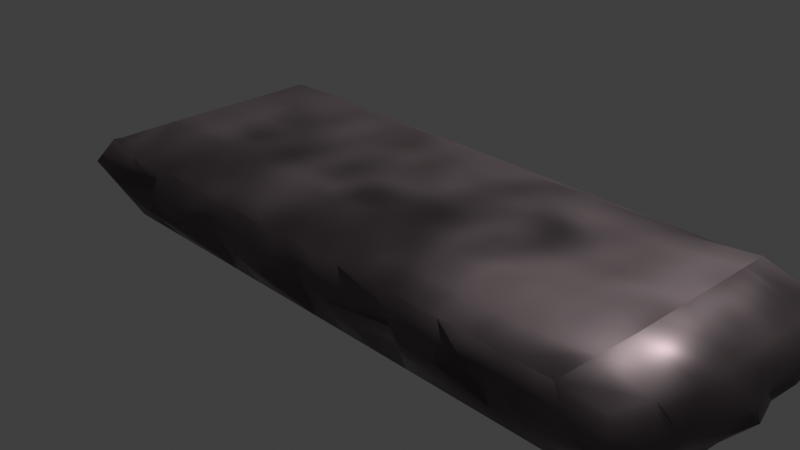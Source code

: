 # Source: 3-_4.blend  (saved by Blender 3.6.13; exported with 4.5.12 LTS)
import bpy
from mathutils import Matrix  # noqa: F401  (used for matrix-valued properties, if any)

bpy.ops.wm.read_factory_settings(use_empty=True)
scene = bpy.context.scene
scene.name = 'Scene'

# ---- collections
col_collection = bpy.data.collections.new('Collection'); scene.collection.children.link(col_collection)

# ---- materials (node trees are filled in below, after node groups)
mat_material_002 = bpy.data.materials.new('Material.002')
mat_material_002.use_transparent_shadow = False
mat_material_002.metallic = 0.08955

# ---- material node trees
mat_material_002.use_nodes = True; mat_material_002.node_tree.nodes.clear()
_N = mat_material_002.node_tree.nodes; _L = mat_material_002.node_tree.links
n0 = _N.new('ShaderNodeOutputMaterial'); n0.name = 'Material Output'; n0.location = (381, 404)
n1 = _N.new('ShaderNodeBump'); n1.name = 'Bump'; n1.location = (-124, 155)
n1.inputs[1].default_value = 1.0
n1.inputs[2].default_value = 1.0
n2 = _N.new('ShaderNodeTexVoronoi'); n2.name = 'Voronoi Texture'; n2.location = (-355, 115)
n2.inputs[2].default_value = 0.8
n3 = _N.new('ShaderNodeTexCoord'); n3.name = 'Texture Coordinate'; n3.location = (-934, 133)
n4 = _N.new('ShaderNodeTexNoise'); n4.name = 'Noise Texture'; n4.location = (-533, 110)
n4.inputs[2].default_value = 19.5
n4.inputs[3].default_value = 15.0
n4.inputs[4].default_value = 0.6933
n5 = _N.new('ShaderNodeBsdfPrincipled'); n5.name = 'Principled BSDF'; n5.location = (116, 430)
n5.inputs[0].default_value = (0.1467, 0.1175, 0.1243, 1.0)
n5.inputs[3].default_value = 1.0
n5.inputs[27].default_value = (0.0, 0.0, 0.0, 1.0)
n6 = _N.new('ShaderNodeMapping'); n6.name = 'Mapping'; n6.location = (-735, 127)
n7 = _N.new('ShaderNodeTexNoise'); n7.name = 'Noise Texture.001'; n7.location = (-504, 430)
n7.inputs[4].default_value = 0.6
n8 = _N.new('ShaderNodeTexCoord'); n8.name = 'Texture Coordinate.001'; n8.location = (-1027, 524)
n9 = _N.new('ShaderNodeMapping'); n9.name = 'Mapping.001'; n9.location = (-748, 610)
n10 = _N.new('ShaderNodeValToRGB'); n10.name = 'Color Ramp.001'; n10.location = (-269, 381)
while len(n10.color_ramp.elements) > 1: n10.color_ramp.elements.remove(n10.color_ramp.elements[-1])
n10.color_ramp.elements[0].position = 0.2436; n10.color_ramp.elements[0].color = (0.0, 0.0, 0.0, 1.0)
_e = n10.color_ramp.elements.new(0.7091); _e.color = (1.0, 1.0, 1.0, 1.0)
n11 = _N.new('ShaderNodeValToRGB'); n11.name = 'Color Ramp'; n11.location = (-227, 604)
while len(n11.color_ramp.elements) > 1: n11.color_ramp.elements.remove(n11.color_ramp.elements[-1])
n11.color_ramp.elements[0].position = 0.1018; n11.color_ramp.elements[0].color = (0.0, 0.0, 0.0, 1.0)
_e = n11.color_ramp.elements.new(0.4982); _e.color = (1.0, 0.9068, 0.8795, 1.0)
n11.inputs[0].default_value = 0.5509
_L.new(n5.outputs[0], n0.inputs[0])
_L.new(n3.outputs[2], n6.inputs[0])
_L.new(n11.outputs[0], n5.inputs[1])
_L.new(n1.outputs[0], n5.inputs[5])
_L.new(n2.outputs[1], n1.inputs[3])
_L.new(n4.outputs[1], n2.inputs[0])
_L.new(n6.outputs[0], n4.inputs[0])
_L.new(n10.outputs[0], n5.inputs[2])
_L.new(n7.outputs[1], n10.inputs[0])
_L.new(n8.outputs[2], n9.inputs[0])
_L.new(n9.outputs[0], n7.inputs[0])
n0.is_active_output = True

# ---- world
world_world = bpy.data.worlds.new('World'); scene.world = world_world
world_world.use_nodes = True; world_world.node_tree.nodes.clear()
_N = world_world.node_tree.nodes; _L = world_world.node_tree.links
n0 = _N.new('ShaderNodeOutputWorld'); n0.name = 'World Output'; n0.location = (300, 300)
n1 = _N.new('ShaderNodeBackground'); n1.name = 'Background'; n1.location = (10, 300)
n1.inputs[0].default_value = (0.05088, 0.05088, 0.05088, 1.0)
_L.new(n1.outputs[0], n0.inputs[0])
n0.is_active_output = True
world_world.color = (0.05088, 0.05088, 0.05088)
world_world.use_sun_shadow = False
world_world.sun_shadow_jitter_overblur = 0.0

# ---- cameras
cam_camera = bpy.data.cameras.new('Camera')
cam_camera.clip_end = 100.0
cam_camera.ortho_scale = 7.314

# ---- lights
light_light = bpy.data.lights.new('Light', 'POINT')
light_light.transmission_factor = 0.0
light_light.energy = 1000.0
light_light.shadow_soft_size = 0.1
light_light.shadow_maximum_resolution = 0.006
light_light.use_absolute_resolution = True
light_sun = bpy.data.lights.new('Sun', 'SUN')
light_sun.transmission_factor = 0.0
light_sun.energy = 1.0

# ---- meshes
me_cube_001 = bpy.data.meshes.new('Cube.001')
me_cube_001.from_pydata([(-3.211, -1.27, -0.3723), (-3.35, -1.27, 0.2351), (-3.27, 1.203, -0.463), (-3.373, 1.281, 0.07706), (3.61, -1.229, -0.4925), (3.623, -1.348, 0.186), (3.719, 1.174, -0.5034), (3.704, 1.265, 0.2552), (3.179, 1.337, -0.5034), (-2.655, 1.337, -0.5034), (-2.655, 1.408, 0.2676), (3.179, 1.408, 0.2676), (-2.655, -1.381, -0.4269), (3.179, -1.381, -0.4269), (3.179, -1.426, 0.2865), (-2.655, -1.426, 0.2865), (-3.517, 0.8916, -0.5304), (-3.517, 0.3021, -0.5304), (-3.517, -0.2873, -0.5304), (-3.517, -0.8768, -0.5304), (-3.656, -0.8768, 0.07706), (-3.656, -0.2873, 0.07706), (-3.656, 0.3021, 0.07706), (-3.656, 0.8916, 0.07706), (3.869, -0.8768, -0.5417), (3.869, -0.2873, -0.5417), (3.869, 0.3021, -0.5417), (3.869, 0.8916, -0.5417), (4.032, 1.008, 0.3301), (4.032, 0.4181, 0.3301), (4.032, -0.1714, 0.3301), (4.032, -0.7609, 0.3301), (3.421, 1.015, 0.5273), (3.421, 0.4251, 0.5273), (3.421, -0.1643, 0.5273), (3.421, -0.7538, 0.5273), (-2.655, 0.8916, 0.5417), (-2.655, 0.3021, 0.5417), (-2.655, -0.2873, 0.5417), (-2.655, -0.8768, 0.5417), (-2.655, 0.8916, -0.5417), (-2.655, 0.3021, -0.5417), (-2.655, -0.2873, -0.5417), (-2.655, -0.8768, -0.5417), (3.179, 0.8916, -0.5417), (3.179, 0.3021, -0.5417), (3.179, -0.2873, -0.5417), (3.179, -0.8768, -0.5417), (2.732, 1.337, -0.5034), (2.732, 1.408, 0.2676), (2.732, -1.381, -0.4269), (2.732, -1.426, 0.2865), (2.732, 0.8916, -0.5417), (2.732, 0.3021, -0.5417), (2.732, -0.2873, -0.5417), (2.732, -0.8768, -0.5417), (2.691, 0.9345, 0.4886), (2.691, 0.345, 0.4886), (2.691, -0.2444, 0.4886), (2.691, -0.8339, 0.4886), (2.374, 1.337, -0.5034), (1.959, 1.337, -0.5034), (1.545, 1.337, -0.5034), (1.13, 1.337, -0.5034), (0.716, 1.337, -0.5034), (0.3015, 1.337, -0.5034), (-0.1129, 1.337, -0.5034), (-0.5273, 1.337, -0.5034), (-0.9417, 1.337, -0.5034), (-1.356, 1.337, -0.5034), (-1.771, 1.337, -0.5034), (-2.185, 1.337, -0.5034), (2.374, -1.426, 0.2865), (1.959, -1.426, 0.2865), (1.545, -1.426, 0.2865), (1.13, -1.426, 0.2865), (0.716, -1.426, 0.2865), (0.3015, -1.426, 0.2865), (-0.1129, -1.426, 0.2865), (-0.5273, -1.426, 0.2865), (-0.9417, -1.426, 0.2865), (-1.356, -1.426, 0.2865), (-1.771, -1.426, 0.2865), (-2.185, -1.426, 0.2865), (2.374, 0.8916, -0.5417), (1.959, 0.8916, -0.5417), (1.545, 0.8916, -0.5417), (1.13, 0.8916, -0.5417), (0.716, 0.8916, -0.5417), (0.3015, 0.8916, -0.5417), (-0.1129, 0.8916, -0.5417), (-0.5273, 0.8916, -0.5417), (-0.9417, 0.8916, -0.5417), (-1.356, 0.8916, -0.5417), (-1.771, 0.8916, -0.5417), (-2.185, 0.8916, -0.5417), (2.374, 0.3021, -0.5417), (1.959, 0.3021, -0.5417), (1.545, 0.3021, -0.5417), (1.13, 0.3021, -0.5417), (0.716, 0.3021, -0.5417), (0.3015, 0.3021, -0.5417), (-0.1129, 0.3021, -0.5417), (-0.5273, 0.3021, -0.5417), (-0.9417, 0.3021, -0.5417), (-1.356, 0.3021, -0.5417), (-1.771, 0.3021, -0.5417), (-2.185, 0.3021, -0.5417), (2.374, -0.2873, -0.5417), (1.959, -0.2873, -0.5417), (1.545, -0.2873, -0.5417), (1.13, -0.2873, -0.5417), (0.716, -0.2873, -0.5417), (0.3015, -0.2873, -0.5417), (-0.1129, -0.2873, -0.5417), (-0.5273, -0.2873, -0.5417), (-0.9417, -0.2873, -0.5417), (-1.356, -0.2873, -0.5417), (-1.771, -0.2873, -0.5417), (-2.185, -0.2873, -0.5417), (2.374, -0.8768, -0.5417), (1.959, -0.8768, -0.5417), (1.545, -0.8768, -0.5417), (1.13, -0.8768, -0.5417), (0.716, -0.8768, -0.5417), (0.3015, -0.8768, -0.5417), (-0.1129, -0.8768, -0.5417), (-0.5273, -0.8768, -0.5417), (-0.9417, -0.8768, -0.5417), (-1.356, -0.8768, -0.5417), (-1.771, -0.8768, -0.5417), (-2.185, -0.8768, -0.5417), (-2.185, 1.408, 0.2676), (-1.771, 1.408, 0.2676), (-1.356, 1.408, 0.2676), (-0.9417, 1.408, 0.2676), (-0.5273, 1.408, 0.2676), (-0.1129, 1.408, 0.2676), (0.3015, 1.408, 0.2676), (0.716, 1.408, 0.2676), (1.13, 1.408, 0.2676), (1.545, 1.408, 0.2676), (1.959, 1.408, 0.2676), (2.374, 1.408, 0.2676), (-2.185, -1.381, -0.4269), (-1.771, -1.381, -0.4269), (-1.356, -1.381, -0.4269), (-0.9417, -1.381, -0.4269), (-0.5273, -1.381, -0.4269), (-0.1129, -1.381, -0.4269), (0.3015, -1.381, -0.4269), (0.716, -1.381, -0.4269), (1.13, -1.381, -0.4269), (1.545, -1.381, -0.4269), (1.959, -1.381, -0.4269), (2.374, -1.381, -0.4269), (-2.189, 0.8953, 0.5371), (-1.777, 0.8986, 0.533), (-1.366, 0.9019, 0.5289), (-0.9548, 0.9052, 0.5248), (-0.5435, 0.9085, 0.5207), (-0.1323, 0.9118, 0.5166), (0.279, 0.9151, 0.5125), (0.6903, 0.9184, 0.5085), (1.102, 0.9217, 0.5044), (1.513, 0.925, 0.5003), (1.924, 0.9283, 0.4962), (2.335, 0.9316, 0.4921), (-2.189, 0.3059, 0.5371), (-1.777, 0.3092, 0.533), (-1.366, 0.3125, 0.5289), (-0.9548, 0.3158, 0.5248), (-0.5435, 0.3191, 0.5207), (-0.1323, 0.3224, 0.5166), (0.279, 0.3257, 0.5125), (0.6903, 0.329, 0.5085), (1.102, 0.3323, 0.5044), (1.513, 0.3356, 0.5003), (1.924, 0.3389, 0.4962), (2.335, 0.3422, 0.4921), (-2.189, -0.2836, 0.5371), (-1.777, -0.2803, 0.533), (-1.366, -0.277, 0.5289), (-0.9548, -0.2737, 0.5248), (-0.5435, -0.2704, 0.5207), (-0.1323, -0.2671, 0.5166), (0.279, -0.2638, 0.5125), (0.6903, -0.2605, 0.5085), (1.102, -0.2572, 0.5044), (1.513, -0.2539, 0.5003), (1.924, -0.2506, 0.4962), (2.335, -0.2473, 0.4921), (-2.189, -0.8731, 0.5371), (-1.777, -0.8698, 0.533), (-1.366, -0.8665, 0.5289), (-0.9548, -0.8632, 0.5248), (-0.5435, -0.8599, 0.5207), (-0.1323, -0.8566, 0.5166), (0.279, -0.8533, 0.5125), (0.6903, -0.85, 0.5085), (1.102, -0.8467, 0.5044), (1.513, -0.8434, 0.5003), (1.924, -0.8401, 0.4962), (2.335, -0.8368, 0.4921), (-3.46, -1.455, -0.01528), (-3.547, 1.321, -0.1869), (3.926, 1.298, -0.1089), (3.781, -1.555, -0.1675), (3.437, -1.569, 0.01875), (-2.793, -1.597, -0.01455), (-2.837, 1.46, -0.102), (3.361, 1.46, -0.102), (4.218, 0.9129, -0.08694), (4.192, 0.3703, -0.08694), (4.268, -0.3015, -0.08694), (4.002, -0.8821, -0.08694), (-3.771, -0.9257, -0.2212), (-3.83, -0.3049, -0.2212), (-3.819, 0.3748, -0.2212), (-3.867, 0.985, -0.2212), (2.886, 1.46, -0.102), (2.93, -1.597, -0.01455), (-2.337, 1.46, -0.102), (-1.897, 1.46, -0.102), (-1.457, 1.46, -0.102), (-1.017, 1.46, -0.102), (-0.5764, 1.46, -0.102), (-0.1362, 1.46, -0.102), (0.3041, 1.46, -0.102), (0.7443, 1.46, -0.102), (1.198, 1.506, -0.102), (1.638, 1.506, -0.102), (2.091, 1.525, -0.102), (2.518, 1.506, -0.102), (2.608, -1.498, -0.2093), (2.109, -1.597, -0.01455), (1.669, -1.597, -0.01455), (1.43, -1.452, -0.01938), (0.7883, -1.597, -0.01455), (0.2099, -1.527, 0.1383), (-0.04623, -1.709, -0.01455), (-0.5062, -1.656, -0.01455), (-1.047, -1.557, 0.12), (-1.439, -1.735, -0.01455), (-1.879, -1.735, -0.01455), (-2.199, -1.484, 0.02737), (-3.517, 0.06098, -0.5304), (-3.656, 0.06098, 0.07706), (3.869, 0.06098, -0.5417), (4.032, 0.1769, 0.3301), (3.421, 0.184, 0.5273), (-2.655, 0.06098, 0.5417), (-2.655, 0.06098, -0.5417), (3.179, 0.06098, -0.5417), (2.691, 0.1039, 0.4886), (2.732, 0.06098, -0.5417), (-2.185, 0.06098, -0.5417), (-1.771, 0.06098, -0.5417), (-1.356, 0.06098, -0.5417), (-0.9417, 0.06098, -0.5417), (-0.5273, 0.06098, -0.5417), (-0.1129, 0.06098, -0.5417), (0.3015, 0.06098, -0.5417), (0.716, 0.06098, -0.5417), (1.13, 0.06098, -0.5417), (1.545, 0.06098, -0.5417), (1.959, 0.06098, -0.5417), (2.374, 0.06098, -0.5417), (2.335, 0.101, 0.4921), (1.924, 0.09773, 0.4962), (1.513, 0.09443, 0.5003), (1.102, 0.09113, 0.5044), (0.6903, 0.08783, 0.5085), (0.279, 0.08453, 0.5125), (-0.1323, 0.08123, 0.5166), (-0.5435, 0.07793, 0.5207), (-0.9548, 0.07462, 0.5248), (-1.366, 0.07132, 0.5289), (-1.777, 0.06802, 0.533), (-2.189, 0.06472, 0.5371), (-3.824, 0.03841, -0.2212), (4.165, 0.04578, -0.08694), (-3.517, 0.5969, -0.5304), (-3.656, 0.5969, 0.07706), (3.869, 0.5969, -0.5417), (4.032, 0.7128, 0.3301), (3.421, 0.7199, 0.5273), (-2.655, 0.5969, 0.5417), (-2.655, 0.5969, -0.5417), (3.179, 0.5969, -0.5417), (2.691, 0.6398, 0.4886), (2.732, 0.5969, -0.5417), (-2.185, 0.5969, -0.5417), (-1.771, 0.5969, -0.5417), (-1.356, 0.5969, -0.5417), (-0.9417, 0.5969, -0.5417), (-0.5273, 0.5969, -0.5417), (-0.1129, 0.5969, -0.5417), (0.3015, 0.5969, -0.5417), (0.716, 0.5969, -0.5417), (1.13, 0.5969, -0.5417), (1.545, 0.5969, -0.5417), (1.959, 0.5969, -0.5417), (2.374, 0.5969, -0.5417), (2.335, 0.6369, 0.4921), (1.924, 0.6336, 0.4962), (1.513, 0.6303, 0.5003), (1.102, 0.627, 0.5044), (0.6903, 0.6237, 0.5085), (0.279, 0.6204, 0.5125), (-0.1323, 0.6171, 0.5166), (-0.5435, 0.6138, 0.5207), (-0.9548, 0.6105, 0.5248), (-1.366, 0.6072, 0.5289), (-1.777, 0.6039, 0.533), (-2.189, 0.6006, 0.5371), (-3.867, 0.6772, -0.2212), (4.165, 0.6416, -0.08694), (-3.517, -0.6142, -0.5304), (-3.656, -0.6142, 0.07706), (3.869, -0.6142, -0.5417), (4.032, -0.4983, 0.3301), (3.421, -0.4912, 0.5273), (-2.655, -0.6142, 0.5417), (-2.655, -0.6142, -0.5417), (3.179, -0.6142, -0.5417), (2.691, -0.5713, 0.4886), (2.732, -0.6142, -0.5417), (-2.185, -0.6142, -0.5417), (-1.771, -0.6142, -0.5417), (-1.356, -0.6142, -0.5417), (-0.9417, -0.6142, -0.5417), (-0.5273, -0.6142, -0.5417), (-0.1129, -0.6142, -0.5417), (0.3015, -0.6142, -0.5417), (0.716, -0.6142, -0.5417), (1.13, -0.6142, -0.5417), (1.545, -0.6142, -0.5417), (1.959, -0.6142, -0.5417), (2.374, -0.6142, -0.5417), (2.335, -0.5742, 0.4921), (1.924, -0.5775, 0.4962), (1.513, -0.5808, 0.5003), (1.102, -0.5841, 0.5044), (0.6903, -0.5874, 0.5085), (0.279, -0.5907, 0.5125), (-0.1323, -0.594, 0.5166), (-0.5435, -0.5973, 0.5207), (-0.9548, -0.6006, 0.5248), (-1.366, -0.6039, 0.5289), (-1.777, -0.6072, 0.533), (-2.189, -0.6105, 0.5371), (-3.872, -0.6575, -0.2212), (4.184, -0.5879, -0.08694), (-3.364, -1.074, -0.4514), (3.828, -1.055, 0.258), (3.3, -1.09, 0.4069), (-2.655, -1.152, 0.4141), (-2.655, -1.129, -0.4843), (3.179, -1.129, -0.4843), (-3.503, -1.074, 0.1561), (3.74, -1.053, -0.5171), (2.732, -1.129, -0.4843), (2.712, -1.13, 0.3876), (-2.185, -1.129, -0.4843), (-1.771, -1.129, -0.4843), (-1.356, -1.129, -0.4843), (-0.9417, -1.129, -0.4843), (-0.5273, -1.129, -0.4843), (-0.1129, -1.129, -0.4843), (0.3015, -1.129, -0.4843), (0.716, -1.129, -0.4843), (1.13, -1.129, -0.4843), (1.545, -1.129, -0.4843), (1.959, -1.129, -0.4843), (2.374, -1.129, -0.4843), (2.354, -1.132, 0.3893), (1.942, -1.133, 0.3914), (1.529, -1.135, 0.3934), (1.116, -1.137, 0.3955), (0.7031, -1.138, 0.3975), (0.2903, -1.14, 0.3995), (-0.1226, -1.141, 0.4016), (-0.5354, -1.143, 0.4036), (-0.9482, -1.145, 0.4057), (-1.361, -1.146, 0.4077), (-1.774, -1.148, 0.4098), (-2.187, -1.15, 0.4118), (-3.645, -1.193, -0.1183), (3.983, -1.211, -0.1272)], [], [(219, 23, 3, 205), (211, 11, 7, 206), (389, 355, 5, 207), (209, 15, 1, 204), (359, 361, 4, 13), (357, 360, 1, 15), (355, 356, 14, 5), (387, 357, 15, 83), (354, 358, 12, 0), (362, 359, 13, 50), (207, 5, 14, 208), (245, 83, 15, 209), (205, 3, 10, 210), (220, 49, 11, 211), (48, 8, 44, 52), (291, 289, 45, 53), (255, 253, 46, 54), (327, 325, 47, 55), (2, 9, 40, 16), (282, 288, 41, 17), (246, 252, 42, 18), (318, 324, 43, 19), (132, 10, 36, 156), (315, 287, 37, 168), (279, 251, 38, 180), (351, 323, 39, 192), (7, 11, 32, 28), (285, 286, 33, 29), (249, 250, 34, 30), (321, 322, 35, 31), (10, 3, 23, 36), (287, 283, 22, 37), (251, 247, 21, 38), (323, 319, 20, 39), (8, 6, 27, 44), (289, 284, 26, 45), (253, 248, 25, 46), (325, 320, 24, 47), (206, 7, 28, 212), (317, 285, 29, 213), (281, 249, 30, 214), (353, 321, 31, 215), (388, 360, 20, 216), (352, 319, 21, 217), (280, 247, 22, 218), (316, 283, 23, 219), (322, 326, 59, 35), (250, 254, 58, 34), (286, 290, 57, 33), (11, 49, 56, 32), (339, 327, 55, 120), (267, 255, 54, 108), (303, 291, 53, 96), (60, 48, 52, 84), (233, 143, 49, 220), (208, 14, 51, 221), (375, 362, 50, 155), (356, 363, 51, 14), (358, 364, 144, 12), (364, 365, 145, 144), (365, 366, 146, 145), (366, 367, 147, 146), (367, 368, 148, 147), (368, 369, 149, 148), (369, 370, 150, 149), (370, 371, 151, 150), (371, 372, 152, 151), (372, 373, 153, 152), (373, 374, 154, 153), (374, 375, 155, 154), (210, 10, 132, 222), (222, 132, 133, 223), (223, 133, 134, 224), (224, 134, 135, 225), (225, 135, 136, 226), (226, 136, 137, 227), (227, 137, 138, 228), (228, 138, 139, 229), (229, 139, 140, 230), (230, 140, 141, 231), (231, 141, 142, 232), (232, 142, 143, 233), (9, 71, 95, 40), (71, 70, 94, 95), (70, 69, 93, 94), (69, 68, 92, 93), (68, 67, 91, 92), (67, 66, 90, 91), (66, 65, 89, 90), (65, 64, 88, 89), (64, 63, 87, 88), (63, 62, 86, 87), (62, 61, 85, 86), (61, 60, 84, 85), (288, 292, 107, 41), (292, 293, 106, 107), (293, 294, 105, 106), (294, 295, 104, 105), (295, 296, 103, 104), (296, 297, 102, 103), (297, 298, 101, 102), (298, 299, 100, 101), (299, 300, 99, 100), (300, 301, 98, 99), (301, 302, 97, 98), (302, 303, 96, 97), (252, 256, 119, 42), (256, 257, 118, 119), (257, 258, 117, 118), (258, 259, 116, 117), (259, 260, 115, 116), (260, 261, 114, 115), (261, 262, 113, 114), (262, 263, 112, 113), (263, 264, 111, 112), (264, 265, 110, 111), (265, 266, 109, 110), (266, 267, 108, 109), (324, 328, 131, 43), (328, 329, 130, 131), (329, 330, 129, 130), (330, 331, 128, 129), (331, 332, 127, 128), (332, 333, 126, 127), (333, 334, 125, 126), (334, 335, 124, 125), (335, 336, 123, 124), (336, 337, 122, 123), (337, 338, 121, 122), (338, 339, 120, 121), (326, 340, 203, 59), (340, 341, 202, 203), (341, 342, 201, 202), (342, 343, 200, 201), (343, 344, 199, 200), (344, 345, 198, 199), (345, 346, 197, 198), (346, 347, 196, 197), (347, 348, 195, 196), (348, 349, 194, 195), (349, 350, 193, 194), (350, 351, 192, 193), (254, 268, 191, 58), (268, 269, 190, 191), (269, 270, 189, 190), (270, 271, 188, 189), (271, 272, 187, 188), (272, 273, 186, 187), (273, 274, 185, 186), (274, 275, 184, 185), (275, 276, 183, 184), (276, 277, 182, 183), (277, 278, 181, 182), (278, 279, 180, 181), (290, 304, 179, 57), (304, 305, 178, 179), (305, 306, 177, 178), (306, 307, 176, 177), (307, 308, 175, 176), (308, 309, 174, 175), (309, 310, 173, 174), (310, 311, 172, 173), (311, 312, 171, 172), (312, 313, 170, 171), (313, 314, 169, 170), (314, 315, 168, 169), (49, 143, 167, 56), (143, 142, 166, 167), (142, 141, 165, 166), (141, 140, 164, 165), (140, 139, 163, 164), (139, 138, 162, 163), (138, 137, 161, 162), (137, 136, 160, 161), (136, 135, 159, 160), (135, 134, 158, 159), (134, 133, 157, 158), (133, 132, 156, 157), (221, 51, 72, 234), (234, 72, 73, 235), (235, 73, 74, 236), (236, 74, 75, 237), (237, 75, 76, 238), (238, 76, 77, 239), (239, 77, 78, 240), (240, 78, 79, 241), (241, 79, 80, 242), (242, 80, 81, 243), (243, 81, 82, 244), (244, 82, 83, 245), (363, 376, 72, 51), (376, 377, 73, 72), (377, 378, 74, 73), (378, 379, 75, 74), (379, 380, 76, 75), (380, 381, 77, 76), (381, 382, 78, 77), (382, 383, 79, 78), (383, 384, 80, 79), (384, 385, 81, 80), (385, 386, 82, 81), (386, 387, 83, 82), (145, 244, 245, 144), (146, 243, 244, 145), (147, 242, 243, 146), (148, 241, 242, 147), (149, 240, 241, 148), (150, 239, 240, 149), (151, 238, 239, 150), (152, 237, 238, 151), (153, 236, 237, 152), (154, 235, 236, 153), (155, 234, 235, 154), (50, 221, 234, 155), (61, 232, 233, 60), (62, 231, 232, 61), (63, 230, 231, 62), (64, 229, 230, 63), (65, 228, 229, 64), (66, 227, 228, 65), (67, 226, 227, 66), (68, 225, 226, 67), (69, 224, 225, 68), (70, 223, 224, 69), (71, 222, 223, 70), (9, 210, 222, 71), (13, 208, 221, 50), (60, 233, 220, 48), (282, 316, 219, 16), (246, 280, 218, 17), (318, 352, 217, 18), (354, 388, 216, 19), (320, 353, 215, 24), (248, 281, 214, 25), (284, 317, 213, 26), (6, 206, 212, 27), (48, 220, 211, 8), (2, 205, 210, 9), (144, 245, 209, 12), (4, 207, 208, 13), (12, 209, 204, 0), (361, 389, 207, 4), (8, 211, 206, 6), (16, 219, 205, 2), (26, 213, 281, 248), (18, 217, 280, 246), (169, 168, 279, 278), (170, 169, 278, 277), (171, 170, 277, 276), (172, 171, 276, 275), (173, 172, 275, 274), (174, 173, 274, 273), (175, 174, 273, 272), (176, 175, 272, 271), (177, 176, 271, 270), (178, 177, 270, 269), (179, 178, 269, 268), (57, 179, 268, 254), (97, 96, 267, 266), (98, 97, 266, 265), (99, 98, 265, 264), (100, 99, 264, 263), (101, 100, 263, 262), (102, 101, 262, 261), (103, 102, 261, 260), (104, 103, 260, 259), (105, 104, 259, 258), (106, 105, 258, 257), (107, 106, 257, 256), (41, 107, 256, 252), (96, 53, 255, 267), (33, 57, 254, 250), (217, 21, 247, 280), (213, 29, 249, 281), (45, 26, 248, 253), (37, 22, 247, 251), (29, 33, 250, 249), (168, 37, 251, 279), (17, 41, 252, 246), (53, 45, 253, 255), (27, 212, 317, 284), (17, 218, 316, 282), (157, 156, 315, 314), (158, 157, 314, 313), (159, 158, 313, 312), (160, 159, 312, 311), (161, 160, 311, 310), (162, 161, 310, 309), (163, 162, 309, 308), (164, 163, 308, 307), (165, 164, 307, 306), (166, 165, 306, 305), (167, 166, 305, 304), (56, 167, 304, 290), (85, 84, 303, 302), (86, 85, 302, 301), (87, 86, 301, 300), (88, 87, 300, 299), (89, 88, 299, 298), (90, 89, 298, 297), (91, 90, 297, 296), (92, 91, 296, 295), (93, 92, 295, 294), (94, 93, 294, 293), (95, 94, 293, 292), (40, 95, 292, 288), (84, 52, 291, 303), (32, 56, 290, 286), (218, 22, 283, 316), (212, 28, 285, 317), (44, 27, 284, 289), (36, 23, 283, 287), (28, 32, 286, 285), (156, 36, 287, 315), (16, 40, 288, 282), (52, 44, 289, 291), (25, 214, 353, 320), (19, 216, 352, 318), (181, 180, 351, 350), (182, 181, 350, 349), (183, 182, 349, 348), (184, 183, 348, 347), (185, 184, 347, 346), (186, 185, 346, 345), (187, 186, 345, 344), (188, 187, 344, 343), (189, 188, 343, 342), (190, 189, 342, 341), (191, 190, 341, 340), (58, 191, 340, 326), (109, 108, 339, 338), (110, 109, 338, 337), (111, 110, 337, 336), (112, 111, 336, 335), (113, 112, 335, 334), (114, 113, 334, 333), (115, 114, 333, 332), (116, 115, 332, 331), (117, 116, 331, 330), (118, 117, 330, 329), (119, 118, 329, 328), (42, 119, 328, 324), (108, 54, 327, 339), (34, 58, 326, 322), (216, 20, 319, 352), (214, 30, 321, 353), (46, 25, 320, 325), (38, 21, 319, 323), (30, 34, 322, 321), (180, 38, 323, 351), (18, 42, 324, 318), (54, 46, 325, 327), (24, 215, 389, 361), (0, 204, 388, 354), (193, 192, 387, 386), (194, 193, 386, 385), (195, 194, 385, 384), (196, 195, 384, 383), (197, 196, 383, 382), (198, 197, 382, 381), (199, 198, 381, 380), (200, 199, 380, 379), (201, 200, 379, 378), (202, 201, 378, 377), (203, 202, 377, 376), (59, 203, 376, 363), (121, 120, 375, 374), (122, 121, 374, 373), (123, 122, 373, 372), (124, 123, 372, 371), (125, 124, 371, 370), (126, 125, 370, 369), (127, 126, 369, 368), (128, 127, 368, 367), (129, 128, 367, 366), (130, 129, 366, 365), (131, 130, 365, 364), (43, 131, 364, 358), (35, 59, 363, 356), (120, 55, 362, 375), (204, 1, 360, 388), (55, 47, 359, 362), (19, 43, 358, 354), (192, 39, 357, 387), (31, 35, 356, 355), (39, 20, 360, 357), (47, 24, 361, 359), (215, 31, 355, 389)])
me_cube_001.polygons.foreach_set('use_smooth', [True] * 388)
me_cube_001.polygons.foreach_set('material_index', [0, 0, 0, 0, 0, 1, 0, 1, 1, 1, 0, 0, 1, 1, 1, 1, 1, 1, 1, 1, 1, 1, 1, 1, 1, 1, 0, 0, 0, 0, 1, 1, 1, 1, 0, 0, 0, 0, 0, 0, 0, 0, 0, 0, 0, 0, 1, 1, 1, 1, 1, 1, 1, 1, 1, 0, 1, 1, 1, 1, 1, 1, 1, 1, 1, 1, 1, 1, 1, 1, 1, 1, 1, 1, 1, 1, 1, 1, 1, 1, 1, 1, 1, 1, 1, 1, 1, 1, 1, 1, 1, 1, 1, 1, 1, 1, 1, 1, 1, 1, 1, 1, 1, 1, 1, 1, 1, 1, 1, 1, 1, 1, 1, 1, 1, 1, 1, 1, 1, 1, 1, 1, 1, 1, 1, 1, 1, 1, 1, 1, 1, 1, 1, 1, 1, 1, 1, 1, 1, 1, 1, 1, 1, 1, 1, 1, 1, 1, 1, 1, 1, 1, 1, 1, 1, 1, 1, 1, 1, 1, 1, 1, 1, 1, 1, 1, 1, 1, 1, 1, 1, 1, 1, 1, 1, 1, 1, 1, 0, 0, 0, 0, 0, 0, 0, 0, 0, 0, 0, 0, 1, 1, 1, 1, 1, 1, 1, 1, 1, 1, 1, 1, 0, 0, 0, 0, 0, 0, 0, 0, 0, 0, 0, 0, 1, 1, 1, 1, 1, 1, 1, 1, 1, 1, 1, 1, 0, 1, 0, 0, 0, 0, 0, 0, 0, 0, 1, 1, 0, 0, 0, 0, 0, 0, 0, 0, 1, 1, 1, 1, 1, 1, 1, 1, 1, 1, 1, 1, 1, 1, 1, 1, 1, 1, 1, 1, 1, 1, 1, 1, 1, 1, 0, 0, 0, 1, 0, 1, 1, 1, 0, 0, 1, 1, 1, 1, 1, 1, 1, 1, 1, 1, 1, 1, 1, 1, 1, 1, 1, 1, 1, 1, 1, 1, 1, 1, 1, 1, 0, 0, 0, 1, 0, 1, 1, 1, 0, 0, 1, 1, 1, 1, 1, 1, 1, 1, 1, 1, 1, 1, 1, 1, 1, 1, 1, 1, 1, 1, 1, 1, 1, 1, 1, 1, 0, 0, 0, 1, 0, 1, 1, 1, 0, 0, 1, 1, 1, 1, 1, 1, 1, 1, 1, 1, 1, 1, 1, 1, 1, 1, 1, 1, 1, 1, 1, 1, 1, 1, 1, 1, 0, 1, 1, 1, 0, 1, 0, 0])
_uv = me_cube_001.uv_layers.new(name='UVMap')
_uv.uv.foreach_set('vector', [0.8106, 0.6317, 0.8448, 0.6306, 0.8431, 0.6817, 0.8103, 0.6732, 0.8903, 0.3665, 0.8345, 0.3828, 0.8481, 0.3207, 0.8803, 0.3058, 0.8854, 0.09101, 0.8465, 0.0945, 0.8558, 0.05686, 0.8926, 0.06539, 0.71, 0.06597, 0.6764, 0.07843, 0.6778, 0.007449, 0.7111, 0.0001413, 0.9756, 0.06775, 0.9245, 0.1003, 0.9282, 0.07977, 0.9585, 0.03861, 0.6141, 0.1025, 0.5982, 0.01582, 0.6195, 0.03063, 0.6441, 0.09792, 0.8465, 0.0945, 0.7939, 0.04901, 0.8279, 0.0001413, 0.8558, 0.05686, 0.62, 0.1488, 0.6141, 0.1025, 0.6441, 0.09792, 0.6505, 0.1454, 0.06939, 0.01812, 0.05705, 0.09101, 0.03031, 0.08856, 0.04567, 0.03142, 0.02814, 0.6452, 0.02675, 0.6912, 0.0001413, 0.6904, 0.001532, 0.6444, 0.8926, 0.06539, 0.8558, 0.05686, 0.8279, 0.0001413, 0.8875, 0.02228, 0.7039, 0.1283, 0.6751, 0.1276, 0.6764, 0.07843, 0.71, 0.06597, 0.3399, 0.03428, 0.3666, 0.05442, 0.3711, 0.1254, 0.3405, 0.1064, 0.3261, 0.668, 0.3655, 0.6533, 0.3642, 0.6996, 0.325, 0.7174, 0.2827, 0.6517, 0.2819, 0.6978, 0.2357, 0.6969, 0.2366, 0.6509, 0.2063, 0.6502, 0.2053, 0.6962, 0.1748, 0.6955, 0.176, 0.6495, 0.1512, 0.6488, 0.15, 0.6948, 0.1141, 0.6938, 0.1154, 0.6478, 0.08175, 0.6468, 0.0804, 0.6928, 0.05336, 0.692, 0.05473, 0.646, 0.3034, 0.05822, 0.3021, 0.1197, 0.2609, 0.1134, 0.2748, 0.02765, 0.2447, 0.02304, 0.2323, 0.1096, 0.2031, 0.1061, 0.2145, 0.01887, 0.1898, 0.01572, 0.179, 0.1034, 0.1439, 0.09962, 0.1539, 0.0114, 0.1202, 0.007619, 0.1106, 0.09624, 0.08368, 0.09358, 0.09304, 0.004708, 0.3701, 0.166, 0.3711, 0.1254, 0.4203, 0.1234, 0.4222, 0.1649, 0.4494, 0.1634, 0.4465, 0.1205, 0.4737, 0.1178, 0.4769, 0.1615, 0.4997, 0.1599, 0.4963, 0.1156, 0.5293, 0.1126, 0.533, 0.1572, 0.5645, 0.1544, 0.5604, 0.1097, 0.5853, 0.1072, 0.5901, 0.1519, 0.8481, 0.3207, 0.8345, 0.3828, 0.7939, 0.3213, 0.8476, 0.2866, 0.8407, 0.2634, 0.7768, 0.2871, 0.7668, 0.2517, 0.8362, 0.2378, 0.8341, 0.2147, 0.7624, 0.2221, 0.7611, 0.1772, 0.8339, 0.1815, 0.8376, 0.1503, 0.7664, 0.1347, 0.7756, 0.1016, 0.8436, 0.1274, 0.3711, 0.1254, 0.3666, 0.05442, 0.403, 0.02098, 0.4203, 0.1234, 0.4465, 0.1205, 0.4317, 0.01656, 0.4604, 0.01262, 0.4737, 0.1178, 0.4963, 0.1156, 0.484, 0.009674, 0.5183, 0.005737, 0.5293, 0.1126, 0.5604, 0.1097, 0.5507, 0.002464, 0.5772, 0.0001413, 0.5853, 0.1072, 0.9511, 0.3541, 0.9167, 0.3047, 0.9168, 0.2777, 0.9806, 0.3034, 0.9912, 0.27, 0.9217, 0.2537, 0.9251, 0.227, 0.9974, 0.236, 0.9999, 0.2082, 0.9264, 0.2045, 0.9267, 0.1719, 0.9999, 0.1664, 0.995, 0.1275, 0.9239, 0.1415, 0.9209, 0.1187, 0.9877, 0.0974, 0.8803, 0.3058, 0.8481, 0.3207, 0.8476, 0.2866, 0.8757, 0.2738, 0.8761, 0.2533, 0.8407, 0.2634, 0.8362, 0.2378, 0.8755, 0.2306, 0.8756, 0.2018, 0.8341, 0.2147, 0.8339, 0.1815, 0.8749, 0.1714, 0.8768, 0.1481, 0.8376, 0.1503, 0.8436, 0.1274, 0.8801, 0.118, 0.8077, 0.4175, 0.8418, 0.4162, 0.8357, 0.444, 0.8026, 0.4472, 0.8062, 0.4727, 0.8414, 0.4723, 0.8432, 0.5064, 0.8074, 0.5063, 0.8086, 0.5417, 0.8445, 0.5429, 0.8453, 0.5682, 0.8097, 0.5768, 0.8107, 0.6066, 0.8463, 0.599, 0.8448, 0.6306, 0.8106, 0.6317, 0.5684, 0.7267, 0.5767, 0.6506, 0.6041, 0.6505, 0.5957, 0.7267, 0.4982, 0.7267, 0.5065, 0.6507, 0.5427, 0.6507, 0.5344, 0.7267, 0.4424, 0.7266, 0.4508, 0.6506, 0.4815, 0.6507, 0.4731, 0.7266, 0.3642, 0.6996, 0.3655, 0.6533, 0.4201, 0.6504, 0.4119, 0.7266, 0.08285, 0.61, 0.08175, 0.6468, 0.05473, 0.646, 0.05585, 0.6092, 0.1522, 0.612, 0.1512, 0.6488, 0.1154, 0.6478, 0.1164, 0.611, 0.2072, 0.6134, 0.2063, 0.6502, 0.176, 0.6495, 0.1769, 0.6126, 0.2831, 0.6149, 0.2827, 0.6517, 0.2366, 0.6509, 0.2374, 0.6141, 0.3272, 0.6299, 0.3666, 0.6164, 0.3655, 0.6533, 0.3261, 0.668, 0.7034, 0.7105, 0.6715, 0.6819, 0.6749, 0.6346, 0.7083, 0.6581, 0.02926, 0.6083, 0.02814, 0.6452, 0.001532, 0.6444, 0.002667, 0.6075, 0.6327, 0.7137, 0.6368, 0.6524, 0.6694, 0.6543, 0.6698, 0.7008, 0.05705, 0.09101, 0.05268, 0.1396, 0.02597, 0.1373, 0.03031, 0.08856, 0.05268, 0.1396, 0.04921, 0.1823, 0.02253, 0.1802, 0.02597, 0.1373, 0.04921, 0.1823, 0.04612, 0.2249, 0.01947, 0.2231, 0.02253, 0.1802, 0.04612, 0.2249, 0.04338, 0.2675, 0.01676, 0.2659, 0.01947, 0.2231, 0.04338, 0.2675, 0.04096, 0.3101, 0.01436, 0.3087, 0.01676, 0.2659, 0.04096, 0.3101, 0.0388, 0.3527, 0.01221, 0.3514, 0.01436, 0.3087, 0.0388, 0.3527, 0.03686, 0.3953, 0.01028, 0.3941, 0.01221, 0.3514, 0.03686, 0.3953, 0.03511, 0.4379, 0.00852, 0.4368, 0.01028, 0.3941, 0.03511, 0.4379, 0.0335, 0.4805, 0.006911, 0.4795, 0.00852, 0.4368, 0.0335, 0.4805, 0.03201, 0.5231, 0.005417, 0.5222, 0.006911, 0.4795, 0.03201, 0.5231, 0.0306, 0.5657, 0.004011, 0.5648, 0.005417, 0.5222, 0.0306, 0.5657, 0.02926, 0.6083, 0.002667, 0.6075, 0.004011, 0.5648, 0.3405, 0.1064, 0.3711, 0.1254, 0.3701, 0.166, 0.3371, 0.151, 0.3371, 0.151, 0.3701, 0.166, 0.3696, 0.2039, 0.3352, 0.1913, 0.3352, 0.1913, 0.3696, 0.2039, 0.3692, 0.243, 0.3338, 0.2327, 0.3338, 0.2327, 0.3692, 0.243, 0.3689, 0.2829, 0.3327, 0.2751, 0.3327, 0.2751, 0.3689, 0.2829, 0.3686, 0.3234, 0.3319, 0.3181, 0.3319, 0.3181, 0.3686, 0.3234, 0.3683, 0.3645, 0.3311, 0.3618, 0.3311, 0.3618, 0.3683, 0.3645, 0.3681, 0.406, 0.3304, 0.4059, 0.3304, 0.4059, 0.3681, 0.406, 0.3678, 0.4479, 0.3298, 0.4506, 0.3298, 0.4506, 0.3678, 0.4479, 0.3679, 0.4899, 0.3294, 0.4968, 0.3294, 0.4968, 0.3679, 0.4899, 0.3677, 0.532, 0.3288, 0.5411, 0.3288, 0.5411, 0.3677, 0.532, 0.3674, 0.5741, 0.3281, 0.5869, 0.3281, 0.5869, 0.3674, 0.5741, 0.3666, 0.6164, 0.3272, 0.6299, 0.3021, 0.1197, 0.2977, 0.1623, 0.2557, 0.1584, 0.2609, 0.1134, 0.2977, 0.1623, 0.2951, 0.2012, 0.2524, 0.1983, 0.2557, 0.1584, 0.2951, 0.2012, 0.2932, 0.2409, 0.2498, 0.2386, 0.2524, 0.1983, 0.2932, 0.2409, 0.2916, 0.2811, 0.2477, 0.2793, 0.2498, 0.2386, 0.2916, 0.2811, 0.2903, 0.3219, 0.2459, 0.3204, 0.2477, 0.2793, 0.2903, 0.3219, 0.2892, 0.3632, 0.2444, 0.3618, 0.2459, 0.3204, 0.2892, 0.3632, 0.2881, 0.4047, 0.243, 0.4035, 0.2444, 0.3618, 0.2881, 0.4047, 0.2871, 0.4467, 0.2418, 0.4454, 0.243, 0.4035, 0.2871, 0.4467, 0.2859, 0.4886, 0.2405, 0.4874, 0.2418, 0.4454, 0.2859, 0.4886, 0.2848, 0.5307, 0.2393, 0.5295, 0.2405, 0.4874, 0.2848, 0.5307, 0.2838, 0.5727, 0.2383, 0.5717, 0.2393, 0.5295, 0.2838, 0.5727, 0.2831, 0.6149, 0.2374, 0.6141, 0.2383, 0.5717, 0.2323, 0.1096, 0.2272, 0.1556, 0.1982, 0.1528, 0.2031, 0.1061, 0.2272, 0.1556, 0.2237, 0.1961, 0.1946, 0.1938, 0.1982, 0.1528, 0.2237, 0.1961, 0.2208, 0.2368, 0.1916, 0.2349, 0.1946, 0.1938, 0.2208, 0.2368, 0.2185, 0.2778, 0.1891, 0.2762, 0.1916, 0.2349, 0.2185, 0.2778, 0.2165, 0.3191, 0.187, 0.3178, 0.1891, 0.2762, 0.2165, 0.3191, 0.2148, 0.3607, 0.1851, 0.3595, 0.187, 0.3178, 0.2148, 0.3607, 0.2133, 0.4025, 0.1835, 0.4014, 0.1851, 0.3595, 0.2133, 0.4025, 0.2119, 0.4444, 0.182, 0.4434, 0.1835, 0.4014, 0.2119, 0.4444, 0.2106, 0.4865, 0.1806, 0.4856, 0.182, 0.4434, 0.2106, 0.4865, 0.2093, 0.5287, 0.1793, 0.5278, 0.1806, 0.4856, 0.2093, 0.5287, 0.2082, 0.571, 0.1781, 0.5702, 0.1793, 0.5278, 0.2082, 0.571, 0.2072, 0.6134, 0.1769, 0.6126, 0.1781, 0.5702, 0.179, 0.1034, 0.1742, 0.1505, 0.1392, 0.1472, 0.1439, 0.09962, 0.1742, 0.1505, 0.1706, 0.1919, 0.1357, 0.1891, 0.1392, 0.1472, 0.1706, 0.1919, 0.1676, 0.2333, 0.1326, 0.2309, 0.1357, 0.1891, 0.1676, 0.2333, 0.165, 0.2749, 0.1299, 0.2728, 0.1326, 0.2309, 0.165, 0.2749, 0.1627, 0.3166, 0.1275, 0.3148, 0.1299, 0.2728, 0.1627, 0.3166, 0.1608, 0.3584, 0.1254, 0.3568, 0.1275, 0.3148, 0.1608, 0.3584, 0.159, 0.4004, 0.1236, 0.399, 0.1254, 0.3568, 0.159, 0.4004, 0.1574, 0.4425, 0.1219, 0.4412, 0.1236, 0.399, 0.1574, 0.4425, 0.156, 0.4848, 0.1204, 0.4836, 0.1219, 0.4412, 0.156, 0.4848, 0.1546, 0.5271, 0.119, 0.526, 0.1204, 0.4836, 0.1546, 0.5271, 0.1534, 0.5695, 0.1177, 0.5684, 0.119, 0.526, 0.1534, 0.5695, 0.1522, 0.612, 0.1164, 0.611, 0.1177, 0.5684, 0.1106, 0.09624, 0.1061, 0.1442, 0.07923, 0.1419, 0.08368, 0.09358, 0.1061, 0.1442, 0.1025, 0.1864, 0.07573, 0.1843, 0.07923, 0.1419, 0.1025, 0.1864, 0.09942, 0.2286, 0.07263, 0.2267, 0.07573, 0.1843, 0.09942, 0.2286, 0.09668, 0.2708, 0.06988, 0.2691, 0.07263, 0.2267, 0.09668, 0.2708, 0.09428, 0.313, 0.06746, 0.3115, 0.06988, 0.2691, 0.09428, 0.313, 0.09215, 0.3553, 0.06531, 0.354, 0.06746, 0.3115, 0.09215, 0.3553, 0.09025, 0.3976, 0.06338, 0.3964, 0.06531, 0.354, 0.09025, 0.3976, 0.08854, 0.44, 0.06164, 0.4389, 0.06338, 0.3964, 0.08854, 0.44, 0.08696, 0.4824, 0.06004, 0.4814, 0.06164, 0.4389, 0.08696, 0.4824, 0.08551, 0.5249, 0.05856, 0.524, 0.06004, 0.4814, 0.08551, 0.5249, 0.08415, 0.5674, 0.05717, 0.5665, 0.05856, 0.524, 0.08415, 0.5674, 0.08285, 0.61, 0.05585, 0.6092, 0.05717, 0.5665, 0.5767, 0.6506, 0.5769, 0.6136, 0.6042, 0.6134, 0.6041, 0.6505, 0.5769, 0.6136, 0.577, 0.571, 0.6042, 0.5707, 0.6042, 0.6134, 0.577, 0.571, 0.5769, 0.5284, 0.6041, 0.5281, 0.6042, 0.5707, 0.5769, 0.5284, 0.5768, 0.486, 0.6038, 0.4856, 0.6041, 0.5281, 0.5768, 0.486, 0.5764, 0.4437, 0.6034, 0.4432, 0.6038, 0.4856, 0.5764, 0.4437, 0.5759, 0.4016, 0.6028, 0.4009, 0.6034, 0.4432, 0.5759, 0.4016, 0.5751, 0.3597, 0.6019, 0.3588, 0.6028, 0.4009, 0.5751, 0.3597, 0.5739, 0.3179, 0.6006, 0.3168, 0.6019, 0.3588, 0.5739, 0.3179, 0.5724, 0.2765, 0.5988, 0.275, 0.6006, 0.3168, 0.5724, 0.2765, 0.5703, 0.2353, 0.5965, 0.2336, 0.5988, 0.275, 0.5703, 0.2353, 0.5677, 0.1946, 0.5937, 0.1925, 0.5965, 0.2336, 0.5677, 0.1946, 0.5645, 0.1544, 0.5901, 0.1519, 0.5937, 0.1925, 0.5065, 0.6507, 0.5068, 0.6138, 0.5429, 0.6137, 0.5427, 0.6507, 0.5068, 0.6138, 0.5072, 0.5713, 0.5431, 0.5712, 0.5429, 0.6137, 0.5072, 0.5713, 0.5074, 0.5289, 0.5432, 0.5287, 0.5431, 0.5712, 0.5074, 0.5289, 0.5075, 0.4868, 0.5432, 0.4864, 0.5432, 0.5287, 0.5075, 0.4868, 0.5074, 0.4448, 0.543, 0.4443, 0.5432, 0.4864, 0.5074, 0.4448, 0.5072, 0.403, 0.5426, 0.4024, 0.543, 0.4443, 0.5072, 0.403, 0.5068, 0.3615, 0.5419, 0.3606, 0.5426, 0.4024, 0.5068, 0.3615, 0.5061, 0.3203, 0.541, 0.3192, 0.5419, 0.3606, 0.5061, 0.3203, 0.5052, 0.2795, 0.5397, 0.2781, 0.541, 0.3192, 0.5052, 0.2795, 0.5038, 0.2391, 0.538, 0.2373, 0.5397, 0.2781, 0.5038, 0.2391, 0.502, 0.1992, 0.5357, 0.197, 0.538, 0.2373, 0.502, 0.1992, 0.4997, 0.1599, 0.533, 0.1572, 0.5357, 0.197, 0.4508, 0.6506, 0.4514, 0.6136, 0.4819, 0.6138, 0.4815, 0.6507, 0.4514, 0.6136, 0.452, 0.5712, 0.4823, 0.5713, 0.4819, 0.6138, 0.452, 0.5712, 0.4524, 0.529, 0.4826, 0.529, 0.4823, 0.5713, 0.4524, 0.529, 0.4528, 0.487, 0.4828, 0.4869, 0.4826, 0.529, 0.4528, 0.487, 0.453, 0.4452, 0.4829, 0.445, 0.4828, 0.4869, 0.453, 0.4452, 0.4531, 0.4036, 0.4828, 0.4034, 0.4829, 0.445, 0.4531, 0.4036, 0.4531, 0.3624, 0.4826, 0.362, 0.4828, 0.4034, 0.4531, 0.3624, 0.4529, 0.3214, 0.4821, 0.3209, 0.4826, 0.362, 0.4529, 0.3214, 0.4525, 0.281, 0.4814, 0.2803, 0.4821, 0.3209, 0.4525, 0.281, 0.4519, 0.2411, 0.4804, 0.2401, 0.4814, 0.2803, 0.4519, 0.2411, 0.4509, 0.2019, 0.4789, 0.2006, 0.4804, 0.2401, 0.4509, 0.2019, 0.4494, 0.1634, 0.4769, 0.1615, 0.4789, 0.2006, 0.3655, 0.6533, 0.3666, 0.6164, 0.4209, 0.6134, 0.4201, 0.6504, 0.3666, 0.6164, 0.3674, 0.5741, 0.4217, 0.571, 0.4209, 0.6134, 0.3674, 0.5741, 0.3677, 0.532, 0.4223, 0.5289, 0.4217, 0.571, 0.3677, 0.532, 0.3679, 0.4899, 0.4227, 0.487, 0.4223, 0.5289, 0.3679, 0.4899, 0.3678, 0.4479, 0.4231, 0.4453, 0.4227, 0.487, 0.3678, 0.4479, 0.3681, 0.406, 0.4234, 0.4038, 0.4231, 0.4453, 0.3681, 0.406, 0.3683, 0.3645, 0.4236, 0.3626, 0.4234, 0.4038, 0.3683, 0.3645, 0.3686, 0.3234, 0.4238, 0.3218, 0.4236, 0.3626, 0.3686, 0.3234, 0.3689, 0.2829, 0.4238, 0.2814, 0.4238, 0.3218, 0.3689, 0.2829, 0.3692, 0.243, 0.4236, 0.2418, 0.4238, 0.2814, 0.3692, 0.243, 0.3696, 0.2039, 0.4231, 0.2028, 0.4236, 0.2418, 0.3696, 0.2039, 0.3701, 0.166, 0.4222, 0.1649, 0.4231, 0.2028, 0.7083, 0.6581, 0.6749, 0.6346, 0.6754, 0.5974, 0.7291, 0.6229, 0.7291, 0.6229, 0.6754, 0.5974, 0.6744, 0.554, 0.7096, 0.5693, 0.7096, 0.5693, 0.6744, 0.554, 0.6779, 0.5111, 0.7099, 0.5274, 0.7099, 0.5274, 0.6779, 0.5111, 0.6778, 0.4685, 0.7104, 0.4996, 0.7104, 0.4996, 0.6778, 0.4685, 0.6755, 0.4271, 0.7093, 0.4331, 0.7093, 0.4331, 0.6755, 0.4271, 0.6745, 0.3847, 0.6931, 0.3736, 0.6931, 0.3736, 0.6745, 0.3847, 0.6704, 0.3406, 0.7097, 0.3441, 0.7097, 0.3441, 0.6704, 0.3406, 0.671, 0.2983, 0.709, 0.3016, 0.709, 0.3016, 0.671, 0.2983, 0.673, 0.2556, 0.6955, 0.2442, 0.6955, 0.2442, 0.673, 0.2556, 0.6701, 0.2124, 0.709, 0.2018, 0.709, 0.2018, 0.6701, 0.2124, 0.6701, 0.1699, 0.7103, 0.1663, 0.7103, 0.1663, 0.6701, 0.1699, 0.6751, 0.1276, 0.7039, 0.1283, 0.6368, 0.6524, 0.6366, 0.6153, 0.6691, 0.6171, 0.6694, 0.6543, 0.6366, 0.6153, 0.6365, 0.5724, 0.6688, 0.574, 0.6691, 0.6171, 0.6365, 0.5724, 0.6362, 0.5295, 0.6685, 0.5309, 0.6688, 0.574, 0.6362, 0.5295, 0.6359, 0.4867, 0.668, 0.4878, 0.6685, 0.5309, 0.6359, 0.4867, 0.6353, 0.444, 0.6674, 0.4447, 0.668, 0.4878, 0.6353, 0.444, 0.6345, 0.4013, 0.6664, 0.4017, 0.6674, 0.4447, 0.6345, 0.4013, 0.6334, 0.3588, 0.6652, 0.3587, 0.6664, 0.4017, 0.6334, 0.3588, 0.6319, 0.3163, 0.6635, 0.3157, 0.6652, 0.3587, 0.6319, 0.3163, 0.6299, 0.274, 0.6614, 0.2729, 0.6635, 0.3157, 0.6299, 0.274, 0.6274, 0.2319, 0.6586, 0.2302, 0.6614, 0.2729, 0.6274, 0.2319, 0.6241, 0.1902, 0.655, 0.1876, 0.6586, 0.2302, 0.6241, 0.1902, 0.62, 0.1488, 0.6505, 0.1454, 0.655, 0.1876, 0.7608, 0.1732, 0.7103, 0.1663, 0.7039, 0.1283, 0.7544, 0.1282, 0.7575, 0.216, 0.709, 0.2018, 0.7103, 0.1663, 0.7608, 0.1732, 0.7559, 0.2561, 0.6955, 0.2442, 0.709, 0.2018, 0.7575, 0.216, 0.758, 0.2977, 0.709, 0.3016, 0.6955, 0.2442, 0.7559, 0.2561, 0.7592, 0.3397, 0.7097, 0.3441, 0.709, 0.3016, 0.758, 0.2977, 0.7544, 0.3839, 0.6931, 0.3736, 0.7097, 0.3441, 0.7592, 0.3397, 0.755, 0.4263, 0.7093, 0.4331, 0.6931, 0.3736, 0.7544, 0.3839, 0.7538, 0.4683, 0.7104, 0.4996, 0.7093, 0.4331, 0.755, 0.4263, 0.7542, 0.5103, 0.7099, 0.5274, 0.7104, 0.4996, 0.7538, 0.4683, 0.7571, 0.554, 0.7096, 0.5693, 0.7099, 0.5274, 0.7542, 0.5103, 0.7564, 0.5979, 0.7291, 0.6229, 0.7096, 0.5693, 0.7571, 0.554, 0.7562, 0.6361, 0.7083, 0.6581, 0.7291, 0.6229, 0.7564, 0.5979, 0.2838, 0.5727, 0.3281, 0.5869, 0.3272, 0.6299, 0.2831, 0.6149, 0.2848, 0.5307, 0.3288, 0.5411, 0.3281, 0.5869, 0.2838, 0.5727, 0.2859, 0.4886, 0.3294, 0.4968, 0.3288, 0.5411, 0.2848, 0.5307, 0.2871, 0.4467, 0.3298, 0.4506, 0.3294, 0.4968, 0.2859, 0.4886, 0.2881, 0.4047, 0.3304, 0.4059, 0.3298, 0.4506, 0.2871, 0.4467, 0.2892, 0.3632, 0.3311, 0.3618, 0.3304, 0.4059, 0.2881, 0.4047, 0.2903, 0.3219, 0.3319, 0.3181, 0.3311, 0.3618, 0.2892, 0.3632, 0.2916, 0.2811, 0.3327, 0.2751, 0.3319, 0.3181, 0.2903, 0.3219, 0.2932, 0.2409, 0.3338, 0.2327, 0.3327, 0.2751, 0.2916, 0.2811, 0.2951, 0.2012, 0.3352, 0.1913, 0.3338, 0.2327, 0.2932, 0.2409, 0.2977, 0.1623, 0.3371, 0.151, 0.3352, 0.1913, 0.2951, 0.2012, 0.3021, 0.1197, 0.3405, 0.1064, 0.3371, 0.151, 0.2977, 0.1623, 0.7564, 0.6846, 0.7034, 0.7105, 0.7083, 0.6581, 0.7562, 0.6361, 0.2831, 0.6149, 0.3272, 0.6299, 0.3261, 0.668, 0.2827, 0.6517, 0.7654, 0.6013, 0.8107, 0.6066, 0.8106, 0.6317, 0.7683, 0.6322, 0.7633, 0.5458, 0.8086, 0.5417, 0.8097, 0.5768, 0.7643, 0.571, 0.7611, 0.4754, 0.8062, 0.4727, 0.8074, 0.5063, 0.7619, 0.5094, 0.7616, 0.4205, 0.8077, 0.4175, 0.8026, 0.4472, 0.7629, 0.4481, 0.9239, 0.1415, 0.8768, 0.1481, 0.8801, 0.118, 0.9209, 0.1187, 0.9264, 0.2045, 0.8756, 0.2018, 0.8749, 0.1714, 0.9267, 0.1719, 0.9217, 0.2537, 0.8761, 0.2533, 0.8755, 0.2306, 0.9251, 0.227, 0.9167, 0.3047, 0.8803, 0.3058, 0.8757, 0.2738, 0.9168, 0.2777, 0.2827, 0.6517, 0.3261, 0.668, 0.325, 0.7174, 0.2819, 0.6978, 0.3034, 0.05822, 0.3399, 0.03428, 0.3405, 0.1064, 0.3021, 0.1197, 0.7544, 0.1282, 0.7039, 0.1283, 0.71, 0.06597, 0.7547, 0.08038, 0.9282, 0.07977, 0.8926, 0.06539, 0.8875, 0.02228, 0.9585, 0.03861, 0.7547, 0.08038, 0.71, 0.06597, 0.7111, 0.0001413, 0.7541, 0.02269, 0.9245, 0.1003, 0.8854, 0.09101, 0.8926, 0.06539, 0.9282, 0.07977, 0.9511, 0.3541, 0.8903, 0.3665, 0.8803, 0.3058, 0.9167, 0.3047, 0.7683, 0.6322, 0.8106, 0.6317, 0.8103, 0.6732, 0.7668, 0.6752, 0.9251, 0.227, 0.8755, 0.2306, 0.8756, 0.2018, 0.9264, 0.2045, 0.7619, 0.5094, 0.8074, 0.5063, 0.8086, 0.5417, 0.7633, 0.5458, 0.4789, 0.2006, 0.4769, 0.1615, 0.4997, 0.1599, 0.502, 0.1992, 0.4804, 0.2401, 0.4789, 0.2006, 0.502, 0.1992, 0.5038, 0.2391, 0.4814, 0.2803, 0.4804, 0.2401, 0.5038, 0.2391, 0.5052, 0.2795, 0.4821, 0.3209, 0.4814, 0.2803, 0.5052, 0.2795, 0.5061, 0.3203, 0.4826, 0.362, 0.4821, 0.3209, 0.5061, 0.3203, 0.5068, 0.3615, 0.4828, 0.4034, 0.4826, 0.362, 0.5068, 0.3615, 0.5072, 0.403, 0.4829, 0.445, 0.4828, 0.4034, 0.5072, 0.403, 0.5074, 0.4448, 0.4828, 0.4869, 0.4829, 0.445, 0.5074, 0.4448, 0.5075, 0.4868, 0.4826, 0.529, 0.4828, 0.4869, 0.5075, 0.4868, 0.5074, 0.5289, 0.4823, 0.5713, 0.4826, 0.529, 0.5074, 0.5289, 0.5072, 0.5713, 0.4819, 0.6138, 0.4823, 0.5713, 0.5072, 0.5713, 0.5068, 0.6138, 0.4815, 0.6507, 0.4819, 0.6138, 0.5068, 0.6138, 0.5065, 0.6507, 0.1781, 0.5702, 0.1769, 0.6126, 0.1522, 0.612, 0.1534, 0.5695, 0.1793, 0.5278, 0.1781, 0.5702, 0.1534, 0.5695, 0.1546, 0.5271, 0.1806, 0.4856, 0.1793, 0.5278, 0.1546, 0.5271, 0.156, 0.4848, 0.182, 0.4434, 0.1806, 0.4856, 0.156, 0.4848, 0.1574, 0.4425, 0.1835, 0.4014, 0.182, 0.4434, 0.1574, 0.4425, 0.159, 0.4004, 0.1851, 0.3595, 0.1835, 0.4014, 0.159, 0.4004, 0.1608, 0.3584, 0.187, 0.3178, 0.1851, 0.3595, 0.1608, 0.3584, 0.1627, 0.3166, 0.1891, 0.2762, 0.187, 0.3178, 0.1627, 0.3166, 0.165, 0.2749, 0.1916, 0.2349, 0.1891, 0.2762, 0.165, 0.2749, 0.1676, 0.2333, 0.1946, 0.1938, 0.1916, 0.2349, 0.1676, 0.2333, 0.1706, 0.1919, 0.1982, 0.1528, 0.1946, 0.1938, 0.1706, 0.1919, 0.1742, 0.1505, 0.2031, 0.1061, 0.1982, 0.1528, 0.1742, 0.1505, 0.179, 0.1034, 0.1769, 0.6126, 0.176, 0.6495, 0.1512, 0.6488, 0.1522, 0.612, 0.4731, 0.7266, 0.4815, 0.6507, 0.5065, 0.6507, 0.4982, 0.7267, 0.8074, 0.5063, 0.8432, 0.5064, 0.8445, 0.5429, 0.8086, 0.5417, 0.8755, 0.2306, 0.8362, 0.2378, 0.8341, 0.2147, 0.8756, 0.2018, 0.9974, 0.236, 0.9251, 0.227, 0.9264, 0.2045, 0.9999, 0.2082, 0.4737, 0.1178, 0.4604, 0.01262, 0.484, 0.009674, 0.4963, 0.1156, 0.8362, 0.2378, 0.7668, 0.2517, 0.7624, 0.2221, 0.8341, 0.2147, 0.4769, 0.1615, 0.4737, 0.1178, 0.4963, 0.1156, 0.4997, 0.1599, 0.2145, 0.01887, 0.2031, 0.1061, 0.179, 0.1034, 0.1898, 0.01572, 0.176, 0.6495, 0.1748, 0.6955, 0.15, 0.6948, 0.1512, 0.6488, 0.9168, 0.2777, 0.8757, 0.2738, 0.8761, 0.2533, 0.9217, 0.2537, 0.7643, 0.571, 0.8097, 0.5768, 0.8107, 0.6066, 0.7654, 0.6013, 0.4231, 0.2028, 0.4222, 0.1649, 0.4494, 0.1634, 0.4509, 0.2019, 0.4236, 0.2418, 0.4231, 0.2028, 0.4509, 0.2019, 0.4519, 0.2411, 0.4238, 0.2814, 0.4236, 0.2418, 0.4519, 0.2411, 0.4525, 0.281, 0.4238, 0.3218, 0.4238, 0.2814, 0.4525, 0.281, 0.4529, 0.3214, 0.4236, 0.3626, 0.4238, 0.3218, 0.4529, 0.3214, 0.4531, 0.3624, 0.4234, 0.4038, 0.4236, 0.3626, 0.4531, 0.3624, 0.4531, 0.4036, 0.4231, 0.4453, 0.4234, 0.4038, 0.4531, 0.4036, 0.453, 0.4452, 0.4227, 0.487, 0.4231, 0.4453, 0.453, 0.4452, 0.4528, 0.487, 0.4223, 0.5289, 0.4227, 0.487, 0.4528, 0.487, 0.4524, 0.529, 0.4217, 0.571, 0.4223, 0.5289, 0.4524, 0.529, 0.452, 0.5712, 0.4209, 0.6134, 0.4217, 0.571, 0.452, 0.5712, 0.4514, 0.6136, 0.4201, 0.6504, 0.4209, 0.6134, 0.4514, 0.6136, 0.4508, 0.6506, 0.2383, 0.5717, 0.2374, 0.6141, 0.2072, 0.6134, 0.2082, 0.571, 0.2393, 0.5295, 0.2383, 0.5717, 0.2082, 0.571, 0.2093, 0.5287, 0.2405, 0.4874, 0.2393, 0.5295, 0.2093, 0.5287, 0.2106, 0.4865, 0.2418, 0.4454, 0.2405, 0.4874, 0.2106, 0.4865, 0.2119, 0.4444, 0.243, 0.4035, 0.2418, 0.4454, 0.2119, 0.4444, 0.2133, 0.4025, 0.2444, 0.3618, 0.243, 0.4035, 0.2133, 0.4025, 0.2148, 0.3607, 0.2459, 0.3204, 0.2444, 0.3618, 0.2148, 0.3607, 0.2165, 0.3191, 0.2477, 0.2793, 0.2459, 0.3204, 0.2165, 0.3191, 0.2185, 0.2778, 0.2498, 0.2386, 0.2477, 0.2793, 0.2185, 0.2778, 0.2208, 0.2368, 0.2524, 0.1983, 0.2498, 0.2386, 0.2208, 0.2368, 0.2237, 0.1961, 0.2557, 0.1584, 0.2524, 0.1983, 0.2237, 0.1961, 0.2272, 0.1556, 0.2609, 0.1134, 0.2557, 0.1584, 0.2272, 0.1556, 0.2323, 0.1096, 0.2374, 0.6141, 0.2366, 0.6509, 0.2063, 0.6502, 0.2072, 0.6134, 0.4119, 0.7266, 0.4201, 0.6504, 0.4508, 0.6506, 0.4424, 0.7266, 0.8097, 0.5768, 0.8453, 0.5682, 0.8463, 0.599, 0.8107, 0.6066, 0.8757, 0.2738, 0.8476, 0.2866, 0.8407, 0.2634, 0.8761, 0.2533, 0.9806, 0.3034, 0.9168, 0.2777, 0.9217, 0.2537, 0.9912, 0.27, 0.4203, 0.1234, 0.403, 0.02098, 0.4317, 0.01656, 0.4465, 0.1205, 0.8476, 0.2866, 0.7939, 0.3213, 0.7768, 0.2871, 0.8407, 0.2634, 0.4222, 0.1649, 0.4203, 0.1234, 0.4465, 0.1205, 0.4494, 0.1634, 0.2748, 0.02765, 0.2609, 0.1134, 0.2323, 0.1096, 0.2447, 0.02304, 0.2366, 0.6509, 0.2357, 0.6969, 0.2053, 0.6962, 0.2063, 0.6502, 0.9267, 0.1719, 0.8749, 0.1714, 0.8768, 0.1481, 0.9239, 0.1415, 0.7629, 0.4481, 0.8026, 0.4472, 0.8062, 0.4727, 0.7611, 0.4754, 0.5357, 0.197, 0.533, 0.1572, 0.5645, 0.1544, 0.5677, 0.1946, 0.538, 0.2373, 0.5357, 0.197, 0.5677, 0.1946, 0.5703, 0.2353, 0.5397, 0.2781, 0.538, 0.2373, 0.5703, 0.2353, 0.5724, 0.2765, 0.541, 0.3192, 0.5397, 0.2781, 0.5724, 0.2765, 0.5739, 0.3179, 0.5419, 0.3606, 0.541, 0.3192, 0.5739, 0.3179, 0.5751, 0.3597, 0.5426, 0.4024, 0.5419, 0.3606, 0.5751, 0.3597, 0.5759, 0.4016, 0.543, 0.4443, 0.5426, 0.4024, 0.5759, 0.4016, 0.5764, 0.4437, 0.5432, 0.4864, 0.543, 0.4443, 0.5764, 0.4437, 0.5768, 0.486, 0.5432, 0.5287, 0.5432, 0.4864, 0.5768, 0.486, 0.5769, 0.5284, 0.5431, 0.5712, 0.5432, 0.5287, 0.5769, 0.5284, 0.577, 0.571, 0.5429, 0.6137, 0.5431, 0.5712, 0.577, 0.571, 0.5769, 0.6136, 0.5427, 0.6507, 0.5429, 0.6137, 0.5769, 0.6136, 0.5767, 0.6506, 0.1177, 0.5684, 0.1164, 0.611, 0.08285, 0.61, 0.08415, 0.5674, 0.119, 0.526, 0.1177, 0.5684, 0.08415, 0.5674, 0.08551, 0.5249, 0.1204, 0.4836, 0.119, 0.526, 0.08551, 0.5249, 0.08696, 0.4824, 0.1219, 0.4412, 0.1204, 0.4836, 0.08696, 0.4824, 0.08854, 0.44, 0.1236, 0.399, 0.1219, 0.4412, 0.08854, 0.44, 0.09025, 0.3976, 0.1254, 0.3568, 0.1236, 0.399, 0.09025, 0.3976, 0.09215, 0.3553, 0.1275, 0.3148, 0.1254, 0.3568, 0.09215, 0.3553, 0.09428, 0.313, 0.1299, 0.2728, 0.1275, 0.3148, 0.09428, 0.313, 0.09668, 0.2708, 0.1326, 0.2309, 0.1299, 0.2728, 0.09668, 0.2708, 0.09942, 0.2286, 0.1357, 0.1891, 0.1326, 0.2309, 0.09942, 0.2286, 0.1025, 0.1864, 0.1392, 0.1472, 0.1357, 0.1891, 0.1025, 0.1864, 0.1061, 0.1442, 0.1439, 0.09962, 0.1392, 0.1472, 0.1061, 0.1442, 0.1106, 0.09624, 0.1164, 0.611, 0.1154, 0.6478, 0.08175, 0.6468, 0.08285, 0.61, 0.5344, 0.7267, 0.5427, 0.6507, 0.5767, 0.6506, 0.5684, 0.7267, 0.8026, 0.4472, 0.8357, 0.444, 0.8414, 0.4723, 0.8062, 0.4727, 0.8749, 0.1714, 0.8339, 0.1815, 0.8376, 0.1503, 0.8768, 0.1481, 0.9999, 0.1664, 0.9267, 0.1719, 0.9239, 0.1415, 0.995, 0.1275, 0.5293, 0.1126, 0.5183, 0.005737, 0.5507, 0.002464, 0.5604, 0.1097, 0.8339, 0.1815, 0.7611, 0.1772, 0.7664, 0.1347, 0.8376, 0.1503, 0.533, 0.1572, 0.5293, 0.1126, 0.5604, 0.1097, 0.5645, 0.1544, 0.1539, 0.0114, 0.1439, 0.09962, 0.1106, 0.09624, 0.1202, 0.007619, 0.1154, 0.6478, 0.1141, 0.6938, 0.0804, 0.6928, 0.08175, 0.6468, 0.9209, 0.1187, 0.8801, 0.118, 0.8854, 0.09101, 0.9245, 0.1003, 0.7619, 0.3923, 0.8116, 0.3831, 0.8077, 0.4175, 0.7616, 0.4205, 0.5937, 0.1925, 0.5901, 0.1519, 0.62, 0.1488, 0.6241, 0.1902, 0.5965, 0.2336, 0.5937, 0.1925, 0.6241, 0.1902, 0.6274, 0.2319, 0.5988, 0.275, 0.5965, 0.2336, 0.6274, 0.2319, 0.6299, 0.274, 0.6006, 0.3168, 0.5988, 0.275, 0.6299, 0.274, 0.6319, 0.3163, 0.6019, 0.3588, 0.6006, 0.3168, 0.6319, 0.3163, 0.6334, 0.3588, 0.6028, 0.4009, 0.6019, 0.3588, 0.6334, 0.3588, 0.6345, 0.4013, 0.6034, 0.4432, 0.6028, 0.4009, 0.6345, 0.4013, 0.6353, 0.444, 0.6038, 0.4856, 0.6034, 0.4432, 0.6353, 0.444, 0.6359, 0.4867, 0.6041, 0.5281, 0.6038, 0.4856, 0.6359, 0.4867, 0.6362, 0.5295, 0.6042, 0.5707, 0.6041, 0.5281, 0.6362, 0.5295, 0.6365, 0.5724, 0.6042, 0.6134, 0.6042, 0.5707, 0.6365, 0.5724, 0.6366, 0.6153, 0.6041, 0.6505, 0.6042, 0.6134, 0.6366, 0.6153, 0.6368, 0.6524, 0.05717, 0.5665, 0.05585, 0.6092, 0.02926, 0.6083, 0.0306, 0.5657, 0.05856, 0.524, 0.05717, 0.5665, 0.0306, 0.5657, 0.03201, 0.5231, 0.06004, 0.4814, 0.05856, 0.524, 0.03201, 0.5231, 0.0335, 0.4805, 0.06164, 0.4389, 0.06004, 0.4814, 0.0335, 0.4805, 0.03511, 0.4379, 0.06338, 0.3964, 0.06164, 0.4389, 0.03511, 0.4379, 0.03686, 0.3953, 0.06531, 0.354, 0.06338, 0.3964, 0.03686, 0.3953, 0.0388, 0.3527, 0.06746, 0.3115, 0.06531, 0.354, 0.0388, 0.3527, 0.04096, 0.3101, 0.06988, 0.2691, 0.06746, 0.3115, 0.04096, 0.3101, 0.04338, 0.2675, 0.07263, 0.2267, 0.06988, 0.2691, 0.04338, 0.2675, 0.04612, 0.2249, 0.07573, 0.1843, 0.07263, 0.2267, 0.04612, 0.2249, 0.04921, 0.1823, 0.07923, 0.1419, 0.07573, 0.1843, 0.04921, 0.1823, 0.05268, 0.1396, 0.08368, 0.09358, 0.07923, 0.1419, 0.05268, 0.1396, 0.05705, 0.09101, 0.5957, 0.7267, 0.6041, 0.6505, 0.6368, 0.6524, 0.6327, 0.7137, 0.05585, 0.6092, 0.05473, 0.646, 0.02814, 0.6452, 0.02926, 0.6083, 0.8116, 0.3831, 0.8463, 0.3886, 0.8418, 0.4162, 0.8077, 0.4175, 0.05473, 0.646, 0.05336, 0.692, 0.02675, 0.6912, 0.02814, 0.6452, 0.09304, 0.004708, 0.08368, 0.09358, 0.05705, 0.09101, 0.06939, 0.01812, 0.5901, 0.1519, 0.5853, 0.1072, 0.6141, 0.1025, 0.62, 0.1488, 0.8436, 0.1274, 0.7756, 0.1016, 0.7939, 0.04901, 0.8465, 0.0945, 0.5853, 0.1072, 0.5772, 0.0001413, 0.5982, 0.01582, 0.6141, 0.1025, 0.9877, 0.0974, 0.9209, 0.1187, 0.9245, 0.1003, 0.9756, 0.06775, 0.8801, 0.118, 0.8436, 0.1274, 0.8465, 0.0945, 0.8854, 0.09101])
me_cube_001.materials.append(mat_material_002)
me_cube_001.materials.append(mat_material_002)
me_cube_001.update()

# ---- objects
ob_light = bpy.data.objects.new('Light', light_light)
ob_camera = bpy.data.objects.new('Camera', cam_camera)
ob_cube = bpy.data.objects.new('Cube', me_cube_001)
ob_sun = bpy.data.objects.new('Sun', light_sun)

# ---- transforms, parenting, visibility, modifiers, constraints
ob_light.location = (4.076, 1.005, 5.904)
ob_light.rotation_euler = (0.6503, 0.05522, 1.866)
ob_light.lock_rotations_4d = False
ob_light.empty_display_type = 'ARROWS'
ob_light.color = (0.0, 0.0, 0.0, 0.0)
ob_light.lineart.crease_threshold = 0.0
ob_camera.location = (7.359, -6.926, 4.958)
ob_camera.rotation_euler = (1.109, 0.0, 0.8149)
ob_camera.lock_rotations_4d = False
ob_camera.empty_display_type = 'ARROWS'
ob_camera.color = (0.0, 0.0, 0.0, 0.0)
ob_camera.display_type = 'WIRE'
ob_camera.lineart.crease_threshold = 0.0
ob_cube.location = (0.0, 0.0, 0.0)
ob_sun.location = (2.662, 2.106, 5.34)
ob_sun.rotation_euler = (-0.3576, -0.2081, -0.3689)

# ---- collection membership
col_collection.objects.link(ob_light)
col_collection.objects.link(ob_camera)
col_collection.objects.link(ob_cube)
col_collection.objects.link(ob_sun)

# ---- scene / render settings (as saved in the file)
scene.camera = ob_camera
scene.frame_start = 1; scene.frame_end = 250; scene.frame_set(19)
scene.render.engine = 'BLENDER_EEVEE_NEXT'
scene.cycles.sampling_pattern = 'TABULATED_SOBOL'
scene.view_settings.view_transform = 'Standard'
bpy.context.view_layer.update()
